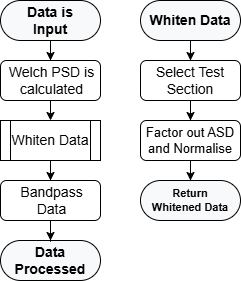

The diagram above was exported from draw.io. Its source (the exported page's mxGraphModel, read from the mxfile embedded in the PNG):
<mxGraphModel dx="778" dy="466" grid="1" gridSize="10" guides="1" tooltips="1" connect="1" arrows="1" fold="1" page="1" pageScale="1" pageWidth="827" pageHeight="1169" math="0" shadow="0">
  <root>
    <mxCell id="0" />
    <mxCell id="1" parent="0" />
    <mxCell id="kwFOzA-yMurwi0Y8qovO-1" edge="1" parent="1" source="kwFOzA-yMurwi0Y8qovO-2" style="edgeStyle=orthogonalEdgeStyle;rounded=0;orthogonalLoop=1;jettySize=auto;html=1;entryX=0.5;entryY=0;entryDx=0;entryDy=0;" target="kwFOzA-yMurwi0Y8qovO-4" value="">
      <mxGeometry relative="1" as="geometry" />
    </mxCell>
    <mxCell id="kwFOzA-yMurwi0Y8qovO-2" parent="1" style="rounded=1;whiteSpace=wrap;html=1;arcSize=50;strokeColor=default;strokeWidth=1;fillColor=#F8F9FA;fontColor=#000000;whiteSpace=wrap;align=center;verticalAlign=middle;spacingLeft=0;fontStyle=1;fontSize=7;spacing=10;fontFamily=Helvetica;" value="&lt;span style=&quot;&quot;&gt;&lt;font style=&quot;font-size: 14px;&quot;&gt;Data is Input&lt;/font&gt;&lt;/span&gt;" vertex="1">
      <mxGeometry height="40" width="100" x="160" y="20" as="geometry" />
    </mxCell>
    <mxCell id="kwFOzA-yMurwi0Y8qovO-3" edge="1" parent="1" source="kwFOzA-yMurwi0Y8qovO-4" style="edgeStyle=orthogonalEdgeStyle;rounded=0;orthogonalLoop=1;jettySize=auto;html=1;exitX=0.5;exitY=1;exitDx=0;exitDy=0;entryX=0.5;entryY=0;entryDx=0;entryDy=0;" target="kwFOzA-yMurwi0Y8qovO-11">
      <mxGeometry relative="1" as="geometry" />
    </mxCell>
    <mxCell id="kwFOzA-yMurwi0Y8qovO-4" parent="1" style="rounded=1;whiteSpace=wrap;html=1;spacingBottom=3;fontFamily=Helvetica;spacingTop=3;spacingLeft=3;" value="&lt;span style=&quot;font-size: 14px;&quot;&gt;Welch PSD is calculated&lt;/span&gt;" vertex="1">
      <mxGeometry height="40" width="100" x="160" y="80" as="geometry" />
    </mxCell>
    <mxCell id="kwFOzA-yMurwi0Y8qovO-9" parent="1" style="rounded=1;whiteSpace=wrap;html=1;arcSize=50;strokeColor=default;strokeWidth=1;fillColor=#F8F9FA;fontColor=#000000;whiteSpace=wrap;align=center;verticalAlign=middle;spacingLeft=0;fontStyle=1;fontSize=7;spacing=10;fontFamily=Helvetica;" value="&lt;span style=&quot;&quot;&gt;&lt;font style=&quot;font-size: 14px;&quot;&gt;Data Processed&lt;/font&gt;&lt;/span&gt;" vertex="1">
      <mxGeometry height="40" width="100" x="160" y="260" as="geometry" />
    </mxCell>
    <mxCell id="kwFOzA-yMurwi0Y8qovO-32" edge="1" parent="1" source="kwFOzA-yMurwi0Y8qovO-11" style="edgeStyle=orthogonalEdgeStyle;rounded=0;orthogonalLoop=1;jettySize=auto;html=1;" value="">
      <mxGeometry relative="1" as="geometry">
        <mxPoint x="210" y="200" as="targetPoint" />
      </mxGeometry>
    </mxCell>
    <mxCell id="kwFOzA-yMurwi0Y8qovO-11" parent="1" style="shape=process;whiteSpace=wrap;html=1;backgroundOutline=1;fontFamily=Helvetica;" value="&lt;font data-font-src=&quot;https://fonts.googleapis.com/css?family=Latin+Modern&quot; style=&quot;font-size: 14px;&quot;&gt;Whiten Data&lt;/font&gt;" vertex="1">
      <mxGeometry height="40" width="100" x="160" y="140" as="geometry" />
    </mxCell>
    <mxCell id="kwFOzA-yMurwi0Y8qovO-12" edge="1" parent="1" source="kwFOzA-yMurwi0Y8qovO-13" style="edgeStyle=orthogonalEdgeStyle;rounded=0;orthogonalLoop=1;jettySize=auto;html=1;fontFamily=Helvetica;" target="kwFOzA-yMurwi0Y8qovO-15" value="">
      <mxGeometry relative="1" as="geometry" />
    </mxCell>
    <mxCell id="kwFOzA-yMurwi0Y8qovO-13" parent="1" style="rounded=1;whiteSpace=wrap;html=1;arcSize=50;strokeColor=default;strokeWidth=1;fillColor=#F8F9FA;fontColor=#000000;whiteSpace=wrap;align=center;verticalAlign=middle;spacingLeft=0;fontStyle=1;fontSize=7;spacing=10;fontFamily=Helvetica;" value="&lt;span style=&quot;&quot;&gt;&lt;font style=&quot;font-size: 14px;&quot;&gt;Whiten Data&lt;/font&gt;&lt;/span&gt;" vertex="1">
      <mxGeometry height="40" width="100" x="300" y="20" as="geometry" />
    </mxCell>
    <mxCell id="kwFOzA-yMurwi0Y8qovO-14" edge="1" parent="1" source="kwFOzA-yMurwi0Y8qovO-15" style="edgeStyle=orthogonalEdgeStyle;rounded=0;orthogonalLoop=1;jettySize=auto;html=1;entryX=0.5;entryY=0;entryDx=0;entryDy=0;fontFamily=Helvetica;" target="kwFOzA-yMurwi0Y8qovO-17" value="">
      <mxGeometry relative="1" as="geometry" />
    </mxCell>
    <mxCell id="kwFOzA-yMurwi0Y8qovO-15" parent="1" style="rounded=1;whiteSpace=wrap;html=1;fontFamily=Helvetica;" value="&lt;font style=&quot;font-size: 14px;&quot;&gt;Select Test Section&lt;/font&gt;" vertex="1">
      <mxGeometry height="40" width="100" x="300" y="80" as="geometry" />
    </mxCell>
    <mxCell id="kwFOzA-yMurwi0Y8qovO-16" edge="1" parent="1" source="kwFOzA-yMurwi0Y8qovO-17" style="edgeStyle=orthogonalEdgeStyle;rounded=0;orthogonalLoop=1;jettySize=auto;html=1;fontFamily=Helvetica;" target="kwFOzA-yMurwi0Y8qovO-18" value="">
      <mxGeometry relative="1" as="geometry" />
    </mxCell>
    <mxCell id="kwFOzA-yMurwi0Y8qovO-17" parent="1" style="rounded=1;whiteSpace=wrap;html=1;fontFamily=Helvetica;" value="&lt;span style=&quot;font-size: 13px;&quot;&gt;Factor out ASD and Normalise&lt;/span&gt;" vertex="1">
      <mxGeometry height="40" width="100" x="300" y="140" as="geometry" />
    </mxCell>
    <mxCell id="kwFOzA-yMurwi0Y8qovO-18" parent="1" style="rounded=1;whiteSpace=wrap;html=1;arcSize=50;strokeColor=default;strokeWidth=1;fillColor=#F8F9FA;fontColor=#000000;whiteSpace=wrap;align=center;verticalAlign=middle;spacingLeft=0;fontStyle=1;fontSize=7;spacing=10;fontFamily=Helvetica;" value="&lt;span style=&quot;&quot;&gt;&lt;font style=&quot;font-size: 11px;&quot;&gt;Return Whitened Data&lt;/font&gt;&lt;/span&gt;" vertex="1">
      <mxGeometry height="40" width="100" x="300" y="200" as="geometry" />
    </mxCell>
    <mxCell id="kwFOzA-yMurwi0Y8qovO-33" edge="1" parent="1" style="edgeStyle=orthogonalEdgeStyle;rounded=0;orthogonalLoop=1;jettySize=auto;html=1;" target="kwFOzA-yMurwi0Y8qovO-9" value="">
      <mxGeometry relative="1" as="geometry">
        <mxPoint x="210" y="240" as="sourcePoint" />
      </mxGeometry>
    </mxCell>
    <mxCell id="kwFOzA-yMurwi0Y8qovO-34" parent="1" style="rounded=1;whiteSpace=wrap;html=1;spacingBottom=3;fontFamily=Helvetica;spacingTop=3;spacingLeft=3;" value="&lt;span style=&quot;font-size: 14px;&quot;&gt;Bandpass Data&lt;/span&gt;" vertex="1">
      <mxGeometry height="40" width="100" x="160" y="200" as="geometry" />
    </mxCell>
  </root>
</mxGraphModel>